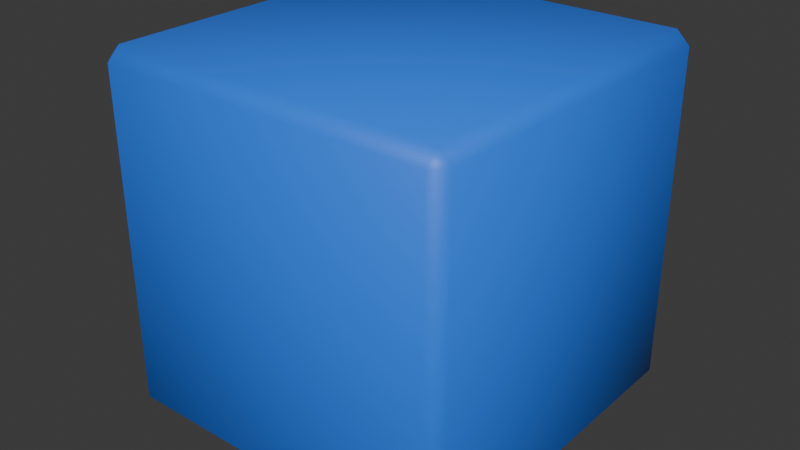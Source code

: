 # Source: Kai.blend  (saved by Blender 4.3.34; exported with 4.5.12 LTS)
import bpy
from mathutils import Matrix  # noqa: F401  (used for matrix-valued properties, if any)

bpy.ops.wm.read_factory_settings(use_empty=True)
scene = bpy.context.scene
scene.name = 'Scene'

# ---- collections
col_collection = bpy.data.collections.new('Collection'); scene.collection.children.link(col_collection)

# ---- materials (node trees are filled in below, after node groups)
mat_material_002 = bpy.data.materials.new('Material.002')
mat_material_001 = bpy.data.materials.new('Material.001')
mat_material_003 = bpy.data.materials.new('Material.003')
mat_material_004 = bpy.data.materials.new('Material.004')
mat_material_005 = bpy.data.materials.new('Material.005')

# ---- material node trees
mat_material_002.use_nodes = True; mat_material_002.node_tree.nodes.clear()
_N = mat_material_002.node_tree.nodes; _L = mat_material_002.node_tree.links
n0 = _N.new('ShaderNodeBsdfPrincipled'); n0.name = 'Principled BSDF'; n0.location = (10, 300)
n0.inputs[0].default_value = (0.009315, 0.009315, 0.009315, 1.0)
n1 = _N.new('ShaderNodeOutputMaterial'); n1.name = 'Material Output'; n1.location = (300, 300)
_L.new(n0.outputs[0], n1.inputs[0])
n1.is_active_output = True
mat_material_001.use_nodes = True; mat_material_001.node_tree.nodes.clear()
_N = mat_material_001.node_tree.nodes; _L = mat_material_001.node_tree.links
n0 = _N.new('ShaderNodeBsdfPrincipled'); n0.name = 'Principled BSDF'; n0.location = (10, 300)
n0.inputs[0].default_value = (0.008325, 0.008325, 0.008325, 1.0)
n1 = _N.new('ShaderNodeOutputMaterial'); n1.name = 'Material Output'; n1.location = (300, 300)
_L.new(n0.outputs[0], n1.inputs[0])
n1.is_active_output = True
mat_material_003.use_nodes = True; mat_material_003.node_tree.nodes.clear()
_N = mat_material_003.node_tree.nodes; _L = mat_material_003.node_tree.links
n0 = _N.new('ShaderNodeBsdfPrincipled'); n0.name = 'Principled BSDF'; n0.location = (10, 300)
n0.inputs[0].default_value = (0.0, 0.0, 0.0, 1.0)
n1 = _N.new('ShaderNodeOutputMaterial'); n1.name = 'Material Output'; n1.location = (300, 300)
_L.new(n0.outputs[0], n1.inputs[0])
n1.is_active_output = True
mat_material_004.use_nodes = True; mat_material_004.node_tree.nodes.clear()
_N = mat_material_004.node_tree.nodes; _L = mat_material_004.node_tree.links
n0 = _N.new('ShaderNodeBsdfPrincipled'); n0.name = 'Principled BSDF'; n0.location = (10, 300)
n0.inputs[0].default_value = (0.0, 0.0, 0.0, 1.0)
n1 = _N.new('ShaderNodeOutputMaterial'); n1.name = 'Material Output'; n1.location = (300, 300)
_L.new(n0.outputs[0], n1.inputs[0])
n1.is_active_output = True
mat_material_005.use_nodes = True; mat_material_005.node_tree.nodes.clear()
_N = mat_material_005.node_tree.nodes; _L = mat_material_005.node_tree.links
n0 = _N.new('ShaderNodeBsdfPrincipled'); n0.name = 'Principled BSDF'; n0.location = (10, 300)
n0.inputs[0].default_value = (0.02315, 0.2086, 0.9911, 1.0)
n1 = _N.new('ShaderNodeOutputMaterial'); n1.name = 'Material Output'; n1.location = (300, 300)
_L.new(n0.outputs[0], n1.inputs[0])
n1.is_active_output = True

# ---- world
world_world = bpy.data.worlds.new('World'); scene.world = world_world
world_world.use_nodes = True; world_world.node_tree.nodes.clear()
_N = world_world.node_tree.nodes; _L = world_world.node_tree.links
n0 = _N.new('ShaderNodeOutputWorld'); n0.name = 'World Output'; n0.location = (300, 300)
n1 = _N.new('ShaderNodeBackground'); n1.name = 'Background'; n1.location = (10, 300)
n1.inputs[0].default_value = (0.05088, 0.05088, 0.05088, 1.0)
_L.new(n1.outputs[0], n0.inputs[0])
n0.is_active_output = True
world_world.color = (0.05088, 0.05088, 0.05088)
world_world.sun_shadow_jitter_overblur = 0.0

# ---- meshes
me_cylinder = bpy.data.meshes.new('Cylinder')
me_cylinder.from_pydata([(0.0, 1.0, -1.0), (0.0, 1.0, 1.0), (0.1951, 0.9808, -1.0), (0.1951, 0.9808, 1.0), (0.3827, 0.9239, -1.0), (0.3827, 0.9239, 1.0), (0.5556, 0.8315, -1.0), (0.5556, 0.8315, 1.0), (0.7071, 0.7071, -1.0), (0.7071, 0.7071, 1.0), (0.8315, 0.5556, -1.0), (0.8315, 0.5556, 1.0), (0.9239, 0.3827, -1.0), (0.9239, 0.3827, 1.0), (0.9808, 0.1951, -1.0), (0.9808, 0.1951, 1.0), (1.0, 0.0, -1.0), (1.0, 0.0, 1.0), (0.9808, -0.1951, -1.0), (0.9808, -0.1951, 1.0), (0.9239, -0.3827, -1.0), (0.9239, -0.3827, 1.0), (0.8315, -0.5556, -1.0), (0.8315, -0.5556, 1.0), (0.7071, -0.7071, -1.0), (0.7071, -0.7071, 1.0), (0.5556, -0.8315, -1.0), (0.5556, -0.8315, 1.0), (0.3827, -0.9239, -1.0), (0.3827, -0.9239, 1.0), (0.1951, -0.9808, -1.0), (0.1951, -0.9808, 1.0), (0.0, -1.0, -1.0), (0.0, -1.0, 1.0), (-0.1951, -0.9808, -1.0), (-0.1951, -0.9808, 1.0), (-0.3827, -0.9239, -1.0), (-0.3827, -0.9239, 1.0), (-0.5556, -0.8315, -1.0), (-0.5556, -0.8315, 1.0), (-0.7071, -0.7071, -1.0), (-0.7071, -0.7071, 1.0), (-0.8315, -0.5556, -1.0), (-0.8315, -0.5556, 1.0), (-0.9239, -0.3827, -1.0), (-0.9239, -0.3827, 1.0), (-0.9808, -0.1951, -1.0), (-0.9808, -0.1951, 1.0), (-1.0, 0.0, -1.0), (-1.0, 0.0, 1.0), (-0.9808, 0.1951, -1.0), (-0.9808, 0.1951, 1.0), (-0.9239, 0.3827, -1.0), (-0.9239, 0.3827, 1.0), (-0.8315, 0.5556, -1.0), (-0.8315, 0.5556, 1.0), (-0.7071, 0.7071, -1.0), (-0.7071, 0.7071, 1.0), (-0.5556, 0.8315, -1.0), (-0.5556, 0.8315, 1.0), (-0.3827, 0.9239, -1.0), (-0.3827, 0.9239, 1.0), (-0.1951, 0.9808, -1.0), (-0.1951, 0.9808, 1.0)], [], [(0, 1, 3, 2), (2, 3, 5, 4), (4, 5, 7, 6), (6, 7, 9, 8), (8, 9, 11, 10), (10, 11, 13, 12), (12, 13, 15, 14), (14, 15, 17, 16), (16, 17, 19, 18), (18, 19, 21, 20), (20, 21, 23, 22), (22, 23, 25, 24), (24, 25, 27, 26), (26, 27, 29, 28), (28, 29, 31, 30), (30, 31, 33, 32), (32, 33, 35, 34), (34, 35, 37, 36), (36, 37, 39, 38), (38, 39, 41, 40), (40, 41, 43, 42), (42, 43, 45, 44), (44, 45, 47, 46), (46, 47, 49, 48), (48, 49, 51, 50), (50, 51, 53, 52), (52, 53, 55, 54), (54, 55, 57, 56), (56, 57, 59, 58), (58, 59, 61, 60), (3, 1, 63, 61, 59, 57, 55, 53, 51, 49, 47, 45, 43, 41, 39, 37, 35, 33, 31, 29, 27, 25, 23, 21, 19, 17, 15, 13, 11, 9, 7, 5), (60, 61, 63, 62), (62, 63, 1, 0), (0, 2, 4, 6, 8, 10, 12, 14, 16, 18, 20, 22, 24, 26, 28, 30, 32, 34, 36, 38, 40, 42, 44, 46, 48, 50, 52, 54, 56, 58, 60, 62)])
_uv = me_cylinder.uv_layers.new(name='UVMap')
_uv.uv.foreach_set('vector', [1.0, 0.5, 1.0, 1.0, 0.9688, 1.0, 0.9688, 0.5, 0.9688, 0.5, 0.9688, 1.0, 0.9375, 1.0, 0.9375, 0.5, 0.9375, 0.5, 0.9375, 1.0, 0.9062, 1.0, 0.9062, 0.5, 0.9062, 0.5, 0.9062, 1.0, 0.875, 1.0, 0.875, 0.5, 0.875, 0.5, 0.875, 1.0, 0.8438, 1.0, 0.8438, 0.5, 0.8438, 0.5, 0.8438, 1.0, 0.8125, 1.0, 0.8125, 0.5, 0.8125, 0.5, 0.8125, 1.0, 0.7812, 1.0, 0.7812, 0.5, 0.7812, 0.5, 0.7812, 1.0, 0.75, 1.0, 0.75, 0.5, 0.75, 0.5, 0.75, 1.0, 0.7188, 1.0, 0.7188, 0.5, 0.7188, 0.5, 0.7188, 1.0, 0.6875, 1.0, 0.6875, 0.5, 0.6875, 0.5, 0.6875, 1.0, 0.6562, 1.0, 0.6562, 0.5, 0.6562, 0.5, 0.6562, 1.0, 0.625, 1.0, 0.625, 0.5, 0.625, 0.5, 0.625, 1.0, 0.5938, 1.0, 0.5938, 0.5, 0.5938, 0.5, 0.5938, 1.0, 0.5625, 1.0, 0.5625, 0.5, 0.5625, 0.5, 0.5625, 1.0, 0.5312, 1.0, 0.5312, 0.5, 0.5312, 0.5, 0.5312, 1.0, 0.5, 1.0, 0.5, 0.5, 0.5, 0.5, 0.5, 1.0, 0.4688, 1.0, 0.4688, 0.5, 0.4688, 0.5, 0.4688, 1.0, 0.4375, 1.0, 0.4375, 0.5, 0.4375, 0.5, 0.4375, 1.0, 0.4062, 1.0, 0.4062, 0.5, 0.4062, 0.5, 0.4062, 1.0, 0.375, 1.0, 0.375, 0.5, 0.375, 0.5, 0.375, 1.0, 0.3438, 1.0, 0.3438, 0.5, 0.3438, 0.5, 0.3438, 1.0, 0.3125, 1.0, 0.3125, 0.5, 0.3125, 0.5, 0.3125, 1.0, 0.2812, 1.0, 0.2812, 0.5, 0.2812, 0.5, 0.2812, 1.0, 0.25, 1.0, 0.25, 0.5, 0.25, 0.5, 0.25, 1.0, 0.2188, 1.0, 0.2188, 0.5, 0.2188, 0.5, 0.2188, 1.0, 0.1875, 1.0, 0.1875, 0.5, 0.1875, 0.5, 0.1875, 1.0, 0.1562, 1.0, 0.1562, 0.5, 0.1562, 0.5, 0.1562, 1.0, 0.125, 1.0, 0.125, 0.5, 0.125, 0.5, 0.125, 1.0, 0.09375, 1.0, 0.09375, 0.5, 0.09375, 0.5, 0.09375, 1.0, 0.0625, 1.0, 0.0625, 0.5, 0.2968, 0.4854, 0.25, 0.49, 0.2032, 0.4854, 0.1582, 0.4717, 0.1167, 0.4496, 0.08029, 0.4197, 0.05045, 0.3833, 0.02827, 0.3418, 0.01461, 0.2968, 0.01, 0.25, 0.01461, 0.2032, 0.02827, 0.1582, 0.05045, 0.1167, 0.08029, 0.08029, 0.1167, 0.05045, 0.1582, 0.02827, 0.2032, 0.01461, 0.25, 0.01, 0.2968, 0.01461, 0.3418, 0.02827, 0.3833, 0.05045, 0.4197, 0.08029, 0.4496, 0.1167, 0.4717, 0.1582, 0.4854, 0.2032, 0.49, 0.25, 0.4854, 0.2968, 0.4717, 0.3418, 0.4496, 0.3833, 0.4197, 0.4197, 0.3833, 0.4496, 0.3418, 0.4717, 0.0625, 0.5, 0.0625, 1.0, 0.03125, 1.0, 0.03125, 0.5, 0.03125, 0.5, 0.03125, 1.0, 0.0, 1.0, 0.0, 0.5, 0.75, 0.49, 0.7968, 0.4854, 0.8418, 0.4717, 0.8833, 0.4496, 0.9197, 0.4197, 0.9496, 0.3833, 0.9717, 0.3418, 0.9854, 0.2968, 0.99, 0.25, 0.9854, 0.2032, 0.9717, 0.1582, 0.9496, 0.1167, 0.9197, 0.08029, 0.8833, 0.05045, 0.8418, 0.02827, 0.7968, 0.01461, 0.75, 0.01, 0.7032, 0.01461, 0.6582, 0.02827, 0.6167, 0.05045, 0.5803, 0.08029, 0.5504, 0.1167, 0.5283, 0.1582, 0.5146, 0.2032, 0.51, 0.25, 0.5146, 0.2968, 0.5283, 0.3418, 0.5504, 0.3833, 0.5803, 0.4197, 0.6167, 0.4496, 0.6582, 0.4717, 0.7032, 0.4854])
me_cylinder.update()
me_cylinder_001 = bpy.data.meshes.new('Cylinder.001')
me_cylinder_001.from_pydata([(0.0, 1.0, -1.0), (0.0, 1.0, 1.0), (0.1951, 0.9808, -1.0), (0.1951, 0.9808, 1.0), (0.3827, 0.9239, -1.0), (0.3827, 0.9239, 1.0), (0.5556, 0.8315, -1.0), (0.5556, 0.8315, 1.0), (0.7071, 0.7071, -1.0), (0.7071, 0.7071, 1.0), (0.8315, 0.5556, -1.0), (0.8315, 0.5556, 1.0), (0.9239, 0.3827, -1.0), (0.9239, 0.3827, 1.0), (0.9808, 0.1951, -1.0), (0.9808, 0.1951, 1.0), (1.0, 0.0, -1.0), (1.0, 0.0, 1.0), (0.9808, -0.1951, -1.0), (0.9808, -0.1951, 1.0), (0.9239, -0.3827, -1.0), (0.9239, -0.3827, 1.0), (0.8315, -0.5556, -1.0), (0.8315, -0.5556, 1.0), (0.7071, -0.7071, -1.0), (0.7071, -0.7071, 1.0), (0.5556, -0.8315, -1.0), (0.5556, -0.8315, 1.0), (0.3827, -0.9239, -1.0), (0.3827, -0.9239, 1.0), (0.1951, -0.9808, -1.0), (0.1951, -0.9808, 1.0), (0.0, -1.0, -1.0), (0.0, -1.0, 1.0), (-0.1951, -0.9808, -1.0), (-0.1951, -0.9808, 1.0), (-0.3827, -0.9239, -1.0), (-0.3827, -0.9239, 1.0), (-0.5556, -0.8315, -1.0), (-0.5556, -0.8315, 1.0), (-0.7071, -0.7071, -1.0), (-0.7071, -0.7071, 1.0), (-0.8315, -0.5556, -1.0), (-0.8315, -0.5556, 1.0), (-0.9239, -0.3827, -1.0), (-0.9239, -0.3827, 1.0), (-0.9808, -0.1951, -1.0), (-0.9808, -0.1951, 1.0), (-1.0, 0.0, -1.0), (-1.0, 0.0, 1.0), (-0.9808, 0.1951, -1.0), (-0.9808, 0.1951, 1.0), (-0.9239, 0.3827, -1.0), (-0.9239, 0.3827, 1.0), (-0.8315, 0.5556, -1.0), (-0.8315, 0.5556, 1.0), (-0.7071, 0.7071, -1.0), (-0.7071, 0.7071, 1.0), (-0.5556, 0.8315, -1.0), (-0.5556, 0.8315, 1.0), (-0.3827, 0.9239, -1.0), (-0.3827, 0.9239, 1.0), (-0.1951, 0.9808, -1.0), (-0.1951, 0.9808, 1.0)], [], [(0, 1, 3, 2), (2, 3, 5, 4), (4, 5, 7, 6), (6, 7, 9, 8), (8, 9, 11, 10), (10, 11, 13, 12), (12, 13, 15, 14), (14, 15, 17, 16), (16, 17, 19, 18), (18, 19, 21, 20), (20, 21, 23, 22), (22, 23, 25, 24), (24, 25, 27, 26), (26, 27, 29, 28), (28, 29, 31, 30), (30, 31, 33, 32), (32, 33, 35, 34), (34, 35, 37, 36), (36, 37, 39, 38), (38, 39, 41, 40), (40, 41, 43, 42), (42, 43, 45, 44), (44, 45, 47, 46), (46, 47, 49, 48), (48, 49, 51, 50), (50, 51, 53, 52), (52, 53, 55, 54), (54, 55, 57, 56), (56, 57, 59, 58), (58, 59, 61, 60), (3, 1, 63, 61, 59, 57, 55, 53, 51, 49, 47, 45, 43, 41, 39, 37, 35, 33, 31, 29, 27, 25, 23, 21, 19, 17, 15, 13, 11, 9, 7, 5), (60, 61, 63, 62), (62, 63, 1, 0), (0, 2, 4, 6, 8, 10, 12, 14, 16, 18, 20, 22, 24, 26, 28, 30, 32, 34, 36, 38, 40, 42, 44, 46, 48, 50, 52, 54, 56, 58, 60, 62)])
_uv = me_cylinder_001.uv_layers.new(name='UVMap')
_uv.uv.foreach_set('vector', [1.0, 0.5, 1.0, 1.0, 0.9688, 1.0, 0.9688, 0.5, 0.9688, 0.5, 0.9688, 1.0, 0.9375, 1.0, 0.9375, 0.5, 0.9375, 0.5, 0.9375, 1.0, 0.9062, 1.0, 0.9062, 0.5, 0.9062, 0.5, 0.9062, 1.0, 0.875, 1.0, 0.875, 0.5, 0.875, 0.5, 0.875, 1.0, 0.8438, 1.0, 0.8438, 0.5, 0.8438, 0.5, 0.8438, 1.0, 0.8125, 1.0, 0.8125, 0.5, 0.8125, 0.5, 0.8125, 1.0, 0.7812, 1.0, 0.7812, 0.5, 0.7812, 0.5, 0.7812, 1.0, 0.75, 1.0, 0.75, 0.5, 0.75, 0.5, 0.75, 1.0, 0.7188, 1.0, 0.7188, 0.5, 0.7188, 0.5, 0.7188, 1.0, 0.6875, 1.0, 0.6875, 0.5, 0.6875, 0.5, 0.6875, 1.0, 0.6562, 1.0, 0.6562, 0.5, 0.6562, 0.5, 0.6562, 1.0, 0.625, 1.0, 0.625, 0.5, 0.625, 0.5, 0.625, 1.0, 0.5938, 1.0, 0.5938, 0.5, 0.5938, 0.5, 0.5938, 1.0, 0.5625, 1.0, 0.5625, 0.5, 0.5625, 0.5, 0.5625, 1.0, 0.5312, 1.0, 0.5312, 0.5, 0.5312, 0.5, 0.5312, 1.0, 0.5, 1.0, 0.5, 0.5, 0.5, 0.5, 0.5, 1.0, 0.4688, 1.0, 0.4688, 0.5, 0.4688, 0.5, 0.4688, 1.0, 0.4375, 1.0, 0.4375, 0.5, 0.4375, 0.5, 0.4375, 1.0, 0.4062, 1.0, 0.4062, 0.5, 0.4062, 0.5, 0.4062, 1.0, 0.375, 1.0, 0.375, 0.5, 0.375, 0.5, 0.375, 1.0, 0.3438, 1.0, 0.3438, 0.5, 0.3438, 0.5, 0.3438, 1.0, 0.3125, 1.0, 0.3125, 0.5, 0.3125, 0.5, 0.3125, 1.0, 0.2812, 1.0, 0.2812, 0.5, 0.2812, 0.5, 0.2812, 1.0, 0.25, 1.0, 0.25, 0.5, 0.25, 0.5, 0.25, 1.0, 0.2188, 1.0, 0.2188, 0.5, 0.2188, 0.5, 0.2188, 1.0, 0.1875, 1.0, 0.1875, 0.5, 0.1875, 0.5, 0.1875, 1.0, 0.1562, 1.0, 0.1562, 0.5, 0.1562, 0.5, 0.1562, 1.0, 0.125, 1.0, 0.125, 0.5, 0.125, 0.5, 0.125, 1.0, 0.09375, 1.0, 0.09375, 0.5, 0.09375, 0.5, 0.09375, 1.0, 0.0625, 1.0, 0.0625, 0.5, 0.2968, 0.4854, 0.25, 0.49, 0.2032, 0.4854, 0.1582, 0.4717, 0.1167, 0.4496, 0.08029, 0.4197, 0.05045, 0.3833, 0.02827, 0.3418, 0.01461, 0.2968, 0.01, 0.25, 0.01461, 0.2032, 0.02827, 0.1582, 0.05045, 0.1167, 0.08029, 0.08029, 0.1167, 0.05045, 0.1582, 0.02827, 0.2032, 0.01461, 0.25, 0.01, 0.2968, 0.01461, 0.3418, 0.02827, 0.3833, 0.05045, 0.4197, 0.08029, 0.4496, 0.1167, 0.4717, 0.1582, 0.4854, 0.2032, 0.49, 0.25, 0.4854, 0.2968, 0.4717, 0.3418, 0.4496, 0.3833, 0.4197, 0.4197, 0.3833, 0.4496, 0.3418, 0.4717, 0.0625, 0.5, 0.0625, 1.0, 0.03125, 1.0, 0.03125, 0.5, 0.03125, 0.5, 0.03125, 1.0, 0.0, 1.0, 0.0, 0.5, 0.75, 0.49, 0.7968, 0.4854, 0.8418, 0.4717, 0.8833, 0.4496, 0.9197, 0.4197, 0.9496, 0.3833, 0.9717, 0.3418, 0.9854, 0.2968, 0.99, 0.25, 0.9854, 0.2032, 0.9717, 0.1582, 0.9496, 0.1167, 0.9197, 0.08029, 0.8833, 0.05045, 0.8418, 0.02827, 0.7968, 0.01461, 0.75, 0.01, 0.7032, 0.01461, 0.6582, 0.02827, 0.6167, 0.05045, 0.5803, 0.08029, 0.5504, 0.1167, 0.5283, 0.1582, 0.5146, 0.2032, 0.51, 0.25, 0.5146, 0.2968, 0.5283, 0.3418, 0.5504, 0.3833, 0.5803, 0.4197, 0.6167, 0.4496, 0.6582, 0.4717, 0.7032, 0.4854])
me_cylinder_001.update()
me_cylinder_002 = bpy.data.meshes.new('Cylinder.002')
me_cylinder_002.from_pydata([(0.0, 1.0, -1.0), (0.0, 1.0, 1.0), (0.1951, 0.9808, -1.0), (0.1951, 0.9808, 1.0), (0.3827, 0.9239, -1.0), (0.3827, 0.9239, 1.0), (0.5556, 0.8315, -1.0), (0.5556, 0.8315, 1.0), (0.7071, 0.7071, -1.0), (0.7071, 0.7071, 1.0), (0.8315, 0.5556, -1.0), (0.8315, 0.5556, 1.0), (0.9239, 0.3827, -1.0), (0.9239, 0.3827, 1.0), (0.9808, 0.1951, -1.0), (0.9808, 0.1951, 1.0), (1.0, 0.0, -1.0), (1.0, 0.0, 1.0), (0.9808, -0.1951, -1.0), (0.9808, -0.1951, 1.0), (0.9239, -0.3827, -1.0), (0.9239, -0.3827, 1.0), (0.8315, -0.5556, -1.0), (0.8315, -0.5556, 1.0), (0.7071, -0.7071, -1.0), (0.7071, -0.7071, 1.0), (0.5556, -0.8315, -1.0), (0.5556, -0.8315, 1.0), (0.3827, -0.9239, -1.0), (0.3827, -0.9239, 1.0), (0.1951, -0.9808, -1.0), (0.1951, -0.9808, 1.0), (0.0, -1.0, -1.0), (0.0, -1.0, 1.0), (-0.1951, -0.9808, -1.0), (-0.1951, -0.9808, 1.0), (-0.3827, -0.9239, -1.0), (-0.3827, -0.9239, 1.0), (-0.5556, -0.8315, -1.0), (-0.5556, -0.8315, 1.0), (-0.7071, -0.7071, -1.0), (-0.7071, -0.7071, 1.0), (-0.8315, -0.5556, -1.0), (-0.8315, -0.5556, 1.0), (-0.9239, -0.3827, -1.0), (-0.9239, -0.3827, 1.0), (-0.9808, -0.1951, -1.0), (-0.9808, -0.1951, 1.0), (-1.0, 0.0, -1.0), (-1.0, 0.0, 1.0), (-0.9808, 0.1951, -1.0), (-0.9808, 0.1951, 1.0), (-0.9239, 0.3827, -1.0), (-0.9239, 0.3827, 1.0), (-0.8315, 0.5556, -1.0), (-0.8315, 0.5556, 1.0), (-0.7071, 0.7071, -1.0), (-0.7071, 0.7071, 1.0), (-0.5556, 0.8315, -1.0), (-0.5556, 0.8315, 1.0), (-0.3827, 0.9239, -1.0), (-0.3827, 0.9239, 1.0), (-0.1951, 0.9808, -1.0), (-0.1951, 0.9808, 1.0)], [], [(0, 1, 3, 2), (2, 3, 5, 4), (4, 5, 7, 6), (6, 7, 9, 8), (8, 9, 11, 10), (10, 11, 13, 12), (12, 13, 15, 14), (14, 15, 17, 16), (16, 17, 19, 18), (18, 19, 21, 20), (20, 21, 23, 22), (22, 23, 25, 24), (24, 25, 27, 26), (26, 27, 29, 28), (28, 29, 31, 30), (30, 31, 33, 32), (32, 33, 35, 34), (34, 35, 37, 36), (36, 37, 39, 38), (38, 39, 41, 40), (40, 41, 43, 42), (42, 43, 45, 44), (44, 45, 47, 46), (46, 47, 49, 48), (48, 49, 51, 50), (50, 51, 53, 52), (52, 53, 55, 54), (54, 55, 57, 56), (56, 57, 59, 58), (58, 59, 61, 60), (3, 1, 63, 61, 59, 57, 55, 53, 51, 49, 47, 45, 43, 41, 39, 37, 35, 33, 31, 29, 27, 25, 23, 21, 19, 17, 15, 13, 11, 9, 7, 5), (60, 61, 63, 62), (62, 63, 1, 0), (0, 2, 4, 6, 8, 10, 12, 14, 16, 18, 20, 22, 24, 26, 28, 30, 32, 34, 36, 38, 40, 42, 44, 46, 48, 50, 52, 54, 56, 58, 60, 62)])
_uv = me_cylinder_002.uv_layers.new(name='UVMap')
_uv.uv.foreach_set('vector', [1.0, 0.5, 1.0, 1.0, 0.9688, 1.0, 0.9688, 0.5, 0.9688, 0.5, 0.9688, 1.0, 0.9375, 1.0, 0.9375, 0.5, 0.9375, 0.5, 0.9375, 1.0, 0.9062, 1.0, 0.9062, 0.5, 0.9062, 0.5, 0.9062, 1.0, 0.875, 1.0, 0.875, 0.5, 0.875, 0.5, 0.875, 1.0, 0.8438, 1.0, 0.8438, 0.5, 0.8438, 0.5, 0.8438, 1.0, 0.8125, 1.0, 0.8125, 0.5, 0.8125, 0.5, 0.8125, 1.0, 0.7812, 1.0, 0.7812, 0.5, 0.7812, 0.5, 0.7812, 1.0, 0.75, 1.0, 0.75, 0.5, 0.75, 0.5, 0.75, 1.0, 0.7188, 1.0, 0.7188, 0.5, 0.7188, 0.5, 0.7188, 1.0, 0.6875, 1.0, 0.6875, 0.5, 0.6875, 0.5, 0.6875, 1.0, 0.6562, 1.0, 0.6562, 0.5, 0.6562, 0.5, 0.6562, 1.0, 0.625, 1.0, 0.625, 0.5, 0.625, 0.5, 0.625, 1.0, 0.5938, 1.0, 0.5938, 0.5, 0.5938, 0.5, 0.5938, 1.0, 0.5625, 1.0, 0.5625, 0.5, 0.5625, 0.5, 0.5625, 1.0, 0.5312, 1.0, 0.5312, 0.5, 0.5312, 0.5, 0.5312, 1.0, 0.5, 1.0, 0.5, 0.5, 0.5, 0.5, 0.5, 1.0, 0.4688, 1.0, 0.4688, 0.5, 0.4688, 0.5, 0.4688, 1.0, 0.4375, 1.0, 0.4375, 0.5, 0.4375, 0.5, 0.4375, 1.0, 0.4062, 1.0, 0.4062, 0.5, 0.4062, 0.5, 0.4062, 1.0, 0.375, 1.0, 0.375, 0.5, 0.375, 0.5, 0.375, 1.0, 0.3438, 1.0, 0.3438, 0.5, 0.3438, 0.5, 0.3438, 1.0, 0.3125, 1.0, 0.3125, 0.5, 0.3125, 0.5, 0.3125, 1.0, 0.2812, 1.0, 0.2812, 0.5, 0.2812, 0.5, 0.2812, 1.0, 0.25, 1.0, 0.25, 0.5, 0.25, 0.5, 0.25, 1.0, 0.2188, 1.0, 0.2188, 0.5, 0.2188, 0.5, 0.2188, 1.0, 0.1875, 1.0, 0.1875, 0.5, 0.1875, 0.5, 0.1875, 1.0, 0.1562, 1.0, 0.1562, 0.5, 0.1562, 0.5, 0.1562, 1.0, 0.125, 1.0, 0.125, 0.5, 0.125, 0.5, 0.125, 1.0, 0.09375, 1.0, 0.09375, 0.5, 0.09375, 0.5, 0.09375, 1.0, 0.0625, 1.0, 0.0625, 0.5, 0.2968, 0.4854, 0.25, 0.49, 0.2032, 0.4854, 0.1582, 0.4717, 0.1167, 0.4496, 0.08029, 0.4197, 0.05045, 0.3833, 0.02827, 0.3418, 0.01461, 0.2968, 0.01, 0.25, 0.01461, 0.2032, 0.02827, 0.1582, 0.05045, 0.1167, 0.08029, 0.08029, 0.1167, 0.05045, 0.1582, 0.02827, 0.2032, 0.01461, 0.25, 0.01, 0.2968, 0.01461, 0.3418, 0.02827, 0.3833, 0.05045, 0.4197, 0.08029, 0.4496, 0.1167, 0.4717, 0.1582, 0.4854, 0.2032, 0.49, 0.25, 0.4854, 0.2968, 0.4717, 0.3418, 0.4496, 0.3833, 0.4197, 0.4197, 0.3833, 0.4496, 0.3418, 0.4717, 0.0625, 0.5, 0.0625, 1.0, 0.03125, 1.0, 0.03125, 0.5, 0.03125, 0.5, 0.03125, 1.0, 0.0, 1.0, 0.0, 0.5, 0.75, 0.49, 0.7968, 0.4854, 0.8418, 0.4717, 0.8833, 0.4496, 0.9197, 0.4197, 0.9496, 0.3833, 0.9717, 0.3418, 0.9854, 0.2968, 0.99, 0.25, 0.9854, 0.2032, 0.9717, 0.1582, 0.9496, 0.1167, 0.9197, 0.08029, 0.8833, 0.05045, 0.8418, 0.02827, 0.7968, 0.01461, 0.75, 0.01, 0.7032, 0.01461, 0.6582, 0.02827, 0.6167, 0.05045, 0.5803, 0.08029, 0.5504, 0.1167, 0.5283, 0.1582, 0.5146, 0.2032, 0.51, 0.25, 0.5146, 0.2968, 0.5283, 0.3418, 0.5504, 0.3833, 0.5803, 0.4197, 0.6167, 0.4496, 0.6582, 0.4717, 0.7032, 0.4854])
me_cylinder_002.materials.append(mat_material_002)
me_cylinder_002.update()
me_cylinder_004 = bpy.data.meshes.new('Cylinder.004')
me_cylinder_004.from_pydata([(0.0, 1.0, -1.0), (0.0, 1.0, 1.0), (0.1951, 0.9808, -1.0), (0.1951, 0.9808, 1.0), (0.3827, 0.9239, -1.0), (0.3827, 0.9239, 1.0), (0.5556, 0.8315, -1.0), (0.5556, 0.8315, 1.0), (0.7071, 0.7071, -1.0), (0.7071, 0.7071, 1.0), (0.8315, 0.5556, -1.0), (0.8315, 0.5556, 1.0), (0.9239, 0.3827, -1.0), (0.9239, 0.3827, 1.0), (0.9808, 0.1951, -1.0), (0.9808, 0.1951, 1.0), (1.0, 0.0, -1.0), (1.0, 0.0, 1.0), (0.9808, -0.1951, -1.0), (0.9808, -0.1951, 1.0), (0.9239, -0.3827, -1.0), (0.9239, -0.3827, 1.0), (0.8315, -0.5556, -1.0), (0.8315, -0.5556, 1.0), (0.7071, -0.7071, -1.0), (0.7071, -0.7071, 1.0), (0.5556, -0.8315, -1.0), (0.5556, -0.8315, 1.0), (0.3827, -0.9239, -1.0), (0.3827, -0.9239, 1.0), (0.1951, -0.9808, -1.0), (0.1951, -0.9808, 1.0), (0.0, -1.0, -1.0), (0.0, -1.0, 1.0), (-0.1951, -0.9808, -1.0), (-0.1951, -0.9808, 1.0), (-0.3827, -0.9239, -1.0), (-0.3827, -0.9239, 1.0), (-0.5556, -0.8315, -1.0), (-0.5556, -0.8315, 1.0), (-0.7071, -0.7071, -1.0), (-0.7071, -0.7071, 1.0), (-0.8315, -0.5556, -1.0), (-0.8315, -0.5556, 1.0), (-0.9239, -0.3827, -1.0), (-0.9239, -0.3827, 1.0), (-0.9808, -0.1951, -1.0), (-0.9808, -0.1951, 1.0), (-1.0, 0.0, -1.0), (-1.0, 0.0, 1.0), (-0.9808, 0.1951, -1.0), (-0.9808, 0.1951, 1.0), (-0.9239, 0.3827, -1.0), (-0.9239, 0.3827, 1.0), (-0.8315, 0.5556, -1.0), (-0.8315, 0.5556, 1.0), (-0.7071, 0.7071, -1.0), (-0.7071, 0.7071, 1.0), (-0.5556, 0.8315, -1.0), (-0.5556, 0.8315, 1.0), (-0.3827, 0.9239, -1.0), (-0.3827, 0.9239, 1.0), (-0.1951, 0.9808, -1.0), (-0.1951, 0.9808, 1.0)], [], [(0, 1, 3, 2), (2, 3, 5, 4), (4, 5, 7, 6), (6, 7, 9, 8), (8, 9, 11, 10), (10, 11, 13, 12), (12, 13, 15, 14), (14, 15, 17, 16), (16, 17, 19, 18), (18, 19, 21, 20), (20, 21, 23, 22), (22, 23, 25, 24), (24, 25, 27, 26), (26, 27, 29, 28), (28, 29, 31, 30), (30, 31, 33, 32), (32, 33, 35, 34), (34, 35, 37, 36), (36, 37, 39, 38), (38, 39, 41, 40), (40, 41, 43, 42), (42, 43, 45, 44), (44, 45, 47, 46), (46, 47, 49, 48), (48, 49, 51, 50), (50, 51, 53, 52), (52, 53, 55, 54), (54, 55, 57, 56), (56, 57, 59, 58), (58, 59, 61, 60), (3, 1, 63, 61, 59, 57, 55, 53, 51, 49, 47, 45, 43, 41, 39, 37, 35, 33, 31, 29, 27, 25, 23, 21, 19, 17, 15, 13, 11, 9, 7, 5), (60, 61, 63, 62), (62, 63, 1, 0), (0, 2, 4, 6, 8, 10, 12, 14, 16, 18, 20, 22, 24, 26, 28, 30, 32, 34, 36, 38, 40, 42, 44, 46, 48, 50, 52, 54, 56, 58, 60, 62)])
_uv = me_cylinder_004.uv_layers.new(name='UVMap')
_uv.uv.foreach_set('vector', [1.0, 0.5, 1.0, 1.0, 0.9688, 1.0, 0.9688, 0.5, 0.9688, 0.5, 0.9688, 1.0, 0.9375, 1.0, 0.9375, 0.5, 0.9375, 0.5, 0.9375, 1.0, 0.9062, 1.0, 0.9062, 0.5, 0.9062, 0.5, 0.9062, 1.0, 0.875, 1.0, 0.875, 0.5, 0.875, 0.5, 0.875, 1.0, 0.8438, 1.0, 0.8438, 0.5, 0.8438, 0.5, 0.8438, 1.0, 0.8125, 1.0, 0.8125, 0.5, 0.8125, 0.5, 0.8125, 1.0, 0.7812, 1.0, 0.7812, 0.5, 0.7812, 0.5, 0.7812, 1.0, 0.75, 1.0, 0.75, 0.5, 0.75, 0.5, 0.75, 1.0, 0.7188, 1.0, 0.7188, 0.5, 0.7188, 0.5, 0.7188, 1.0, 0.6875, 1.0, 0.6875, 0.5, 0.6875, 0.5, 0.6875, 1.0, 0.6562, 1.0, 0.6562, 0.5, 0.6562, 0.5, 0.6562, 1.0, 0.625, 1.0, 0.625, 0.5, 0.625, 0.5, 0.625, 1.0, 0.5938, 1.0, 0.5938, 0.5, 0.5938, 0.5, 0.5938, 1.0, 0.5625, 1.0, 0.5625, 0.5, 0.5625, 0.5, 0.5625, 1.0, 0.5312, 1.0, 0.5312, 0.5, 0.5312, 0.5, 0.5312, 1.0, 0.5, 1.0, 0.5, 0.5, 0.5, 0.5, 0.5, 1.0, 0.4688, 1.0, 0.4688, 0.5, 0.4688, 0.5, 0.4688, 1.0, 0.4375, 1.0, 0.4375, 0.5, 0.4375, 0.5, 0.4375, 1.0, 0.4062, 1.0, 0.4062, 0.5, 0.4062, 0.5, 0.4062, 1.0, 0.375, 1.0, 0.375, 0.5, 0.375, 0.5, 0.375, 1.0, 0.3438, 1.0, 0.3438, 0.5, 0.3438, 0.5, 0.3438, 1.0, 0.3125, 1.0, 0.3125, 0.5, 0.3125, 0.5, 0.3125, 1.0, 0.2812, 1.0, 0.2812, 0.5, 0.2812, 0.5, 0.2812, 1.0, 0.25, 1.0, 0.25, 0.5, 0.25, 0.5, 0.25, 1.0, 0.2188, 1.0, 0.2188, 0.5, 0.2188, 0.5, 0.2188, 1.0, 0.1875, 1.0, 0.1875, 0.5, 0.1875, 0.5, 0.1875, 1.0, 0.1562, 1.0, 0.1562, 0.5, 0.1562, 0.5, 0.1562, 1.0, 0.125, 1.0, 0.125, 0.5, 0.125, 0.5, 0.125, 1.0, 0.09375, 1.0, 0.09375, 0.5, 0.09375, 0.5, 0.09375, 1.0, 0.0625, 1.0, 0.0625, 0.5, 0.2968, 0.4854, 0.25, 0.49, 0.2032, 0.4854, 0.1582, 0.4717, 0.1167, 0.4496, 0.08029, 0.4197, 0.05045, 0.3833, 0.02827, 0.3418, 0.01461, 0.2968, 0.01, 0.25, 0.01461, 0.2032, 0.02827, 0.1582, 0.05045, 0.1167, 0.08029, 0.08029, 0.1167, 0.05045, 0.1582, 0.02827, 0.2032, 0.01461, 0.25, 0.01, 0.2968, 0.01461, 0.3418, 0.02827, 0.3833, 0.05045, 0.4197, 0.08029, 0.4496, 0.1167, 0.4717, 0.1582, 0.4854, 0.2032, 0.49, 0.25, 0.4854, 0.2968, 0.4717, 0.3418, 0.4496, 0.3833, 0.4197, 0.4197, 0.3833, 0.4496, 0.3418, 0.4717, 0.0625, 0.5, 0.0625, 1.0, 0.03125, 1.0, 0.03125, 0.5, 0.03125, 0.5, 0.03125, 1.0, 0.0, 1.0, 0.0, 0.5, 0.75, 0.49, 0.7968, 0.4854, 0.8418, 0.4717, 0.8833, 0.4496, 0.9197, 0.4197, 0.9496, 0.3833, 0.9717, 0.3418, 0.9854, 0.2968, 0.99, 0.25, 0.9854, 0.2032, 0.9717, 0.1582, 0.9496, 0.1167, 0.9197, 0.08029, 0.8833, 0.05045, 0.8418, 0.02827, 0.7968, 0.01461, 0.75, 0.01, 0.7032, 0.01461, 0.6582, 0.02827, 0.6167, 0.05045, 0.5803, 0.08029, 0.5504, 0.1167, 0.5283, 0.1582, 0.5146, 0.2032, 0.51, 0.25, 0.5146, 0.2968, 0.5283, 0.3418, 0.5504, 0.3833, 0.5803, 0.4197, 0.6167, 0.4496, 0.6582, 0.4717, 0.7032, 0.4854])
me_cylinder_004.materials.append(mat_material_001)
me_cylinder_004.update()
me_cube_001 = bpy.data.meshes.new('Cube.001')
me_cube_001.from_pydata([(-1.0, -1.0, -1.0), (-1.0, -1.0, 1.0), (-1.0, 1.0, -1.0), (-1.0, 1.0, 1.0), (1.0, -1.0, -1.0), (1.0, -1.0, 1.0), (1.0, 1.0, -1.0), (1.0, 1.0, 1.0)], [], [(0, 1, 3, 2), (2, 3, 7, 6), (6, 7, 5, 4), (4, 5, 1, 0), (2, 6, 4, 0), (7, 3, 1, 5)])
_uv = me_cube_001.uv_layers.new(name='UVMap')
_uv.uv.foreach_set('vector', [0.375, 0.0, 0.625, 0.0, 0.625, 0.25, 0.375, 0.25, 0.375, 0.25, 0.625, 0.25, 0.625, 0.5, 0.375, 0.5, 0.375, 0.5, 0.625, 0.5, 0.625, 0.75, 0.375, 0.75, 0.375, 0.75, 0.625, 0.75, 0.625, 1.0, 0.375, 1.0, 0.125, 0.5, 0.375, 0.5, 0.375, 0.75, 0.125, 0.75, 0.625, 0.5, 0.875, 0.5, 0.875, 0.75, 0.625, 0.75])
me_cube_001.materials.append(mat_material_003)
me_cube_001.update()
me_cube_002 = bpy.data.meshes.new('Cube.002')
me_cube_002.from_pydata([(-1.0, -1.0, -1.0), (-1.0, -1.0, 1.0), (-1.0, 1.0, -1.0), (-1.0, 1.0, 1.0), (1.0, -1.0, -1.0), (1.0, -1.0, 1.0), (1.0, 1.0, -1.0), (1.0, 1.0, 1.0)], [], [(0, 1, 3, 2), (2, 3, 7, 6), (6, 7, 5, 4), (4, 5, 1, 0), (2, 6, 4, 0), (7, 3, 1, 5)])
_uv = me_cube_002.uv_layers.new(name='UVMap')
_uv.uv.foreach_set('vector', [0.375, 0.0, 0.625, 0.0, 0.625, 0.25, 0.375, 0.25, 0.375, 0.25, 0.625, 0.25, 0.625, 0.5, 0.375, 0.5, 0.375, 0.5, 0.625, 0.5, 0.625, 0.75, 0.375, 0.75, 0.375, 0.75, 0.625, 0.75, 0.625, 1.0, 0.375, 1.0, 0.125, 0.5, 0.375, 0.5, 0.375, 0.75, 0.125, 0.75, 0.625, 0.5, 0.875, 0.5, 0.875, 0.75, 0.625, 0.75])
me_cube_002.materials.append(mat_material_004)
me_cube_002.update()
me_cube_003 = bpy.data.meshes.new('Cube.003')
me_cube_003.from_pydata([(-0.9274, -0.9274, -1.0), (-0.9274, -1.0, -0.9274), (-1.0, -0.9274, -0.9274), (-0.9274, -1.0, 0.9274), (-0.9274, -0.9274, 1.0), (-1.0, -0.9274, 0.9274), (-0.9274, 0.9274, -1.0), (-1.0, 0.9274, -0.9274), (-0.9274, 1.0, -0.9274), (-0.9274, 0.9274, 1.0), (-0.9274, 1.0, 0.9274), (-1.0, 0.9274, 0.9274), (0.9274, -0.9274, -1.0), (1.0, -0.9274, -0.9274), (0.9274, -1.0, -0.9274), (0.9274, -0.9274, 1.0), (0.9274, -1.0, 0.9274), (1.0, -0.9274, 0.9274), (0.9274, 0.9274, -1.0), (0.9274, 1.0, -0.9274), (1.0, 0.9274, -0.9274), (0.9274, 0.9274, 1.0), (1.0, 0.9274, 0.9274), (0.9274, 1.0, 0.9274)], [], [(14, 16, 3, 1), (20, 22, 17, 13), (21, 9, 4, 15), (2, 5, 11, 7), (8, 10, 23, 19), (0, 1, 2), (3, 4, 5), (6, 7, 8), (9, 10, 11), (12, 13, 14), (15, 16, 17), (18, 19, 20), (21, 22, 23), (6, 0, 2, 7), (1, 3, 5, 2), (4, 9, 11, 5), (10, 8, 7, 11), (18, 6, 8, 19), (9, 21, 23, 10), (22, 20, 19, 23), (12, 18, 20, 13), (21, 15, 17, 22), (16, 14, 13, 17), (0, 12, 14, 1), (15, 4, 3, 16), (6, 18, 12, 0)])
me_cube_003.polygons.foreach_set('use_smooth', [True] * 26)
_uv = me_cube_003.uv_layers.new(name='UVMap')
_uv.uv.foreach_set('vector', [0.3841, 0.7591, 0.6159, 0.7591, 0.6159, 0.9909, 0.3841, 0.9909, 0.3841, 0.5091, 0.6159, 0.5091, 0.6159, 0.7409, 0.3841, 0.7409, 0.6341, 0.5091, 0.8659, 0.5091, 0.8659, 0.7409, 0.6341, 0.7409, 0.3841, 0.009072, 0.6159, 0.009072, 0.6159, 0.2409, 0.3841, 0.2409, 0.3841, 0.2591, 0.6159, 0.2591, 0.6159, 0.4909, 0.3841, 0.4909, 0.1341, 0.7409, 0.1341, 0.75, 0.125, 0.7409, 0.6159, 0.0, 0.625, 0.009072, 0.6159, 0.009072, 0.1341, 0.5091, 0.125, 0.5091, 0.1341, 0.5, 0.625, 0.2409, 0.6159, 0.25, 0.6159, 0.2409, 0.3659, 0.7409, 0.375, 0.7409, 0.3659, 0.75, 0.625, 0.7591, 0.6159, 0.7591, 0.6159, 0.75, 0.3659, 0.5091, 0.3659, 0.5, 0.375, 0.5091, 0.625, 0.4909, 0.6159, 0.5, 0.6159, 0.4909, 0.1341, 0.5091, 0.1341, 0.7409, 0.125, 0.7409, 0.125, 0.5091, 0.3841, 0.0, 0.6159, 0.0, 0.6159, 0.009072, 0.3841, 0.009072, 0.625, 0.009072, 0.625, 0.2409, 0.6159, 0.2409, 0.6159, 0.009072, 0.6159, 0.2591, 0.3841, 0.2591, 0.3841, 0.2409, 0.6159, 0.2409, 0.3659, 0.5091, 0.1341, 0.5091, 0.1341, 0.5, 0.3659, 0.5, 0.625, 0.2591, 0.625, 0.4909, 0.6159, 0.4909, 0.6159, 0.2591, 0.6159, 0.5091, 0.3841, 0.5091, 0.3841, 0.4909, 0.6159, 0.4909, 0.3659, 0.7409, 0.3659, 0.5091, 0.3841, 0.5091, 0.3841, 0.7409, 0.6341, 0.5091, 0.6341, 0.7409, 0.6159, 0.7409, 0.6159, 0.5091, 0.6159, 0.7591, 0.3841, 0.7591, 0.3841, 0.7409, 0.6159, 0.7409, 0.1341, 0.7409, 0.3659, 0.7409, 0.3659, 0.75, 0.1341, 0.75, 0.625, 0.7591, 0.625, 0.9909, 0.6159, 0.9909, 0.6159, 0.7591, 0.1341, 0.5091, 0.3659, 0.5091, 0.3659, 0.7409, 0.1341, 0.7409])
me_cube_003.materials.append(mat_material_005)
me_cube_003.update()

# ---- objects
ob_cylinder = bpy.data.objects.new('Cylinder', me_cylinder)
ob_cylinder_001 = bpy.data.objects.new('Cylinder.001', me_cylinder_001)
ob_cylinder_002 = bpy.data.objects.new('Cylinder.002', me_cylinder_002)
ob_cylinder_003 = bpy.data.objects.new('Cylinder.003', me_cylinder_004)
ob_cube_001 = bpy.data.objects.new('Cube.001', me_cube_001)
ob_cube_002 = bpy.data.objects.new('Cube.002', me_cube_002)
ob_cube_003 = bpy.data.objects.new('Cube.003', me_cube_003)

# ---- transforms, parenting, visibility, modifiers, constraints
ob_cylinder.location = (-0.9822, 0.5063, 1.487)
ob_cylinder.rotation_euler = (1.571, -3.142, 1.571)
ob_cylinder.scale = (0.2896, -0.2896, 0.04533)
ob_cylinder_001.location = (-0.9822, -0.5063, 1.487)
ob_cylinder_001.rotation_euler = (1.571, -3.142, 1.571)
ob_cylinder_001.scale = (0.2896, -0.2896, 0.04533)
ob_cylinder_002.location = (-0.9822, -0.4635, 1.428)
ob_cylinder_002.rotation_euler = (1.571, -3.142, 1.571)
ob_cylinder_002.scale = (0.1688, -0.159, 0.0623)
ob_cylinder_003.location = (-0.9822, 0.4635, 1.428)
ob_cylinder_003.rotation_euler = (1.571, -3.142, 1.571)
ob_cylinder_003.scale = (0.1688, -0.159, 0.0623)
ob_cube_001.location = (-0.7902, 0.3454, 1.672)
ob_cube_001.rotation_euler = (0.7854, 0.0, 0.0)
ob_cube_001.scale = (0.2392, 0.2392, 0.08587)
ob_cube_002.location = (-0.7902, -0.3454, 1.672)
ob_cube_002.rotation_euler = (-0.7854, 0.0, 0.0)
ob_cube_002.scale = (0.2392, 0.2392, 0.08587)
ob_cube_003.location = (0.0, 0.0, 1.0)

# ---- collection membership
col_collection.objects.link(ob_cylinder)
col_collection.objects.link(ob_cylinder_001)
col_collection.objects.link(ob_cylinder_002)
col_collection.objects.link(ob_cylinder_003)
col_collection.objects.link(ob_cube_001)
col_collection.objects.link(ob_cube_002)
col_collection.objects.link(ob_cube_003)

# ---- scene / render settings (as saved in the file)
scene.frame_start = 1; scene.frame_end = 250; scene.frame_set(1)
scene.render.engine = 'BLENDER_EEVEE_NEXT'
bpy.context.view_layer.update()

# ---- added for rendering (the .blend has no active camera and no usable light): camera, sun
cam_auto = bpy.data.cameras.new('AutoCamera')
cam_auto.lens = 50.0
cam_auto.sensor_width = 36.0
cam_auto.clip_end = 1000.0
ob_auto_camera = bpy.data.objects.new('AutoCamera', cam_auto)
scene.collection.objects.link(ob_auto_camera)
ob_auto_camera.location = (3.20677, -3.87483, 3.58322)
ob_auto_camera.rotation_euler = (1.09748, -7.21219e-08, 0.694738)
scene.camera = ob_auto_camera
light_auto_sun = bpy.data.lights.new('AutoSun', 'SUN')
light_auto_sun.energy = 3.0
light_auto_sun.angle = 0.0523599
ob_auto_sun = bpy.data.objects.new('AutoSun', light_auto_sun)
scene.collection.objects.link(ob_auto_sun)
ob_auto_sun.rotation_euler = (0.872665, 0.174533, 0.523599)
bpy.context.view_layer.update()
